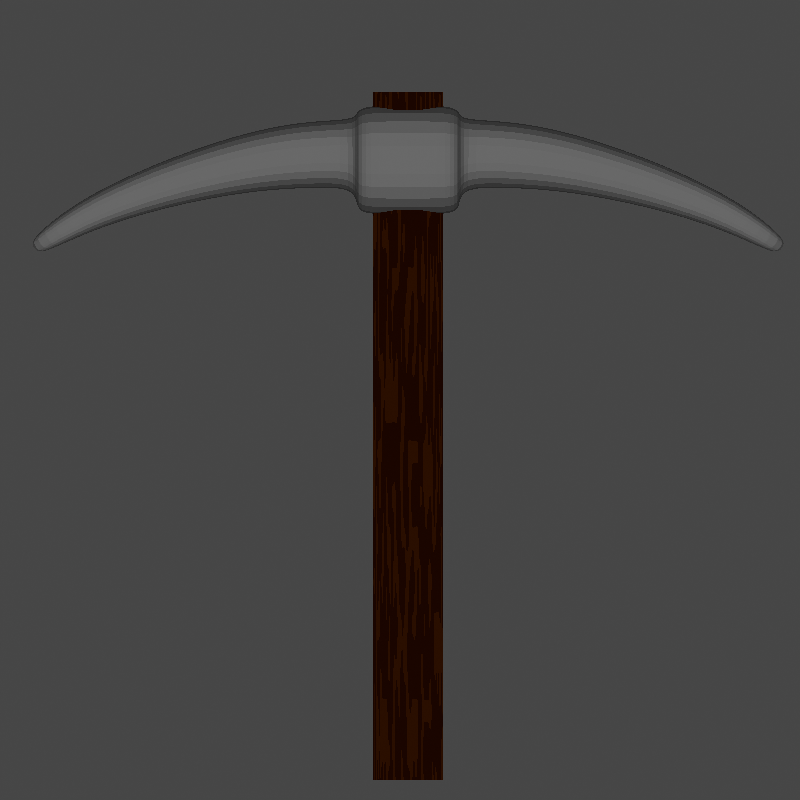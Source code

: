 # Source: Pickaxe.blend  (saved by Blender 2.90.8; exported with 4.5.12 LTS)
import bpy
from mathutils import Matrix  # noqa: F401  (used for matrix-valued properties, if any)

bpy.ops.wm.read_factory_settings(use_empty=True)
scene = bpy.context.scene
scene.name = 'Scene'

# ---- collections
col_collection = bpy.data.collections.new('Collection'); scene.collection.children.link(col_collection)

# ---- materials (node trees are filled in below, after node groups)
mat_material_001 = bpy.data.materials.new('Material.001')
mat_material_002 = bpy.data.materials.new('Material.002')

# ---- material node trees
mat_material_001.use_nodes = True; mat_material_001.node_tree.nodes.clear()
_N = mat_material_001.node_tree.nodes; _L = mat_material_001.node_tree.links
n0 = _N.new('ShaderNodeBsdfPrincipled'); n0.name = 'Principled BSDF'; n0.location = (55, 300)
n0.distribution = 'GGX'
n0.subsurface_method = 'BURLEY'
n0.inputs[3].default_value = 1.45
n0.inputs[27].default_value = (0.0, 0.0, 0.0, 1.0)
n0.inputs[28].default_value = 1.0
n1 = _N.new('ShaderNodeOutputMaterial'); n1.name = 'Material Output'; n1.location = (345, 300)
n2 = _N.new('ShaderNodeEmission'); n2.name = 'Emission Viewer'; n2.location = (345, 340)
n2.label = 'Viewer'
n2.hide = True
n3 = _N.new('ShaderNodeValToRGB'); n3.name = 'ColorRamp'; n3.location = (-265, 236)
n3.color_ramp.interpolation = 'CONSTANT'
while len(n3.color_ramp.elements) > 1: n3.color_ramp.elements.remove(n3.color_ramp.elements[-1])
n3.color_ramp.elements[0].position = 0.0; n3.color_ramp.elements[0].color = (0.01001, 0.001242, 0.0, 1.0)
_e = n3.color_ramp.elements.new(0.06818); _e.color = (0.02085, 0.004485, 0.0, 1.0)
n4 = _N.new('ShaderNodeTexNoise'); n4.name = 'Musgrave Texture'; n4.location = (-537, 247)
n4.width = 150
n4.normalize = False
n4.inputs[2].default_value = 53.1
n4.inputs[3].default_value = 0.0
n4.inputs[4].default_value = 1.0
n4.inputs[5].default_value = 19.5
n5 = _N.new('ShaderNodeMapping'); n5.name = 'Mapping'; n5.location = (-787, 151)
n5.inputs[3].default_value = (1.0, 0.3, 1.0)
n6 = _N.new('ShaderNodeTexCoord'); n6.name = 'Texture Coordinate'; n6.location = (-997, 107)
n7 = _N.new('ShaderNodeMath'); n7.name = 'Math'; n7.location = (-537, 287)
n7.hide = True
n7.operation = 'MULTIPLY'
n7.inputs[1].default_value = 0.7
_L.new(n3.outputs[0], n0.inputs[0])
_L.new(n6.outputs[2], n5.inputs[0])
_L.new(n5.outputs[0], n4.inputs[0])
_L.new(n2.outputs[0], n1.inputs[0])
_L.new(n3.outputs[0], n2.inputs[0])
_L.new(n7.outputs[0], n3.inputs[0])
_L.new(n4.outputs[0], n7.inputs[0])
n1.is_active_output = True
mat_material_002.use_nodes = True; mat_material_002.node_tree.nodes.clear()
_N = mat_material_002.node_tree.nodes; _L = mat_material_002.node_tree.links
n0 = _N.new('ShaderNodeBsdfPrincipled'); n0.name = 'Principled BSDF'; n0.location = (10, 300)
n0.distribution = 'GGX'
n0.subsurface_method = 'BURLEY'
n0.inputs[0].default_value = (0.07425, 0.07425, 0.07425, 1.0)
n0.inputs[1].default_value = 0.3191
n0.inputs[2].default_value = 0.7163
n0.inputs[3].default_value = 1.45
n0.inputs[13].default_value = 1.0
n0.inputs[27].default_value = (0.0, 0.0, 0.0, 1.0)
n0.inputs[28].default_value = 1.0
n1 = _N.new('ShaderNodeMapping'); n1.name = 'Mapping'; n1.location = (-1048, 135)
n1.inputs[3].default_value = (1.0, 0.3, 1.0)
n2 = _N.new('ShaderNodeTexCoord'); n2.name = 'Texture Coordinate'; n2.location = (-1259, 91)
n3 = _N.new('ShaderNodeOutputMaterial'); n3.name = 'Material Output'; n3.location = (300, 300)
_L.new(n0.outputs[0], n3.inputs[0])
_L.new(n2.outputs[2], n1.inputs[0])
n3.is_active_output = True

# ---- world
world_world = bpy.data.worlds.new('World'); scene.world = world_world
world_world.use_nodes = True; world_world.node_tree.nodes.clear()
_N = world_world.node_tree.nodes; _L = world_world.node_tree.links
n0 = _N.new('ShaderNodeOutputWorld'); n0.name = 'World Output'; n0.location = (300, 300)
n1 = _N.new('ShaderNodeBackground'); n1.name = 'Background'; n1.location = (10, 300)
n1.inputs[0].default_value = (0.05088, 0.05088, 0.05088, 1.0)
_L.new(n1.outputs[0], n0.inputs[0])
n0.is_active_output = True
world_world.color = (0.05088, 0.05088, 0.05088)
world_world.use_sun_shadow = False
world_world.sun_shadow_jitter_overblur = 0.0

# ---- cameras
cam_camera = bpy.data.cameras.new('Camera')
cam_camera.type = 'ORTHO'
cam_camera.clip_end = 100.0
cam_camera.ortho_scale = 3.014

# ---- lights
light_light = bpy.data.lights.new('Light', 'SUN')
light_light.transmission_factor = 0.0
light_light.angle = 0.1993
light_light.energy = 3.0
light_light.shadow_soft_size = 0.1
light_light.shadow_cascade_max_distance = 1000.0

# ---- meshes
me_cylinder = bpy.data.meshes.new('Cylinder')
me_cylinder.from_pydata([(0.0, 1.0, -1.0), (0.0, 1.0, 1.0), (0.1951, 0.9808, -1.0), (0.1951, 0.9808, 1.0), (0.3827, 0.9239, -1.0), (0.3827, 0.9239, 1.0), (0.5556, 0.8315, -1.0), (0.5556, 0.8315, 1.0), (0.7071, 0.7071, -1.0), (0.7071, 0.7071, 1.0), (0.8315, 0.5556, -1.0), (0.8315, 0.5556, 1.0), (0.9239, 0.3827, -1.0), (0.9239, 0.3827, 1.0), (0.9808, 0.1951, -1.0), (0.9808, 0.1951, 1.0), (1.0, 7.55e-08, -1.0), (1.0, 7.55e-08, 1.0), (0.9808, -0.1951, -1.0), (0.9808, -0.1951, 1.0), (0.9239, -0.3827, -1.0), (0.9239, -0.3827, 1.0), (0.8315, -0.5556, -1.0), (0.8315, -0.5556, 1.0), (0.7071, -0.7071, -1.0), (0.7071, -0.7071, 1.0), (0.5556, -0.8315, -1.0), (0.5556, -0.8315, 1.0), (0.3827, -0.9239, -1.0), (0.3827, -0.9239, 1.0), (0.1951, -0.9808, -1.0), (0.1951, -0.9808, 1.0), (-3.258e-07, -1.0, -1.0), (-3.258e-07, -1.0, 1.0), (-0.1951, -0.9808, -1.0), (-0.1951, -0.9808, 1.0), (-0.3827, -0.9239, -1.0), (-0.3827, -0.9239, 1.0), (-0.5556, -0.8315, -1.0), (-0.5556, -0.8315, 1.0), (-0.7071, -0.7071, -1.0), (-0.7071, -0.7071, 1.0), (-0.8315, -0.5556, -1.0), (-0.8315, -0.5556, 1.0), (-0.9239, -0.3827, -1.0), (-0.9239, -0.3827, 1.0), (-0.9808, -0.1951, -1.0), (-0.9808, -0.1951, 1.0), (-1.0, 9.656e-07, -1.0), (-1.0, 9.656e-07, 1.0), (-0.9808, 0.1951, -1.0), (-0.9808, 0.1951, 1.0), (-0.9239, 0.3827, -1.0), (-0.9239, 0.3827, 1.0), (-0.8315, 0.5556, -1.0), (-0.8315, 0.5556, 1.0), (-0.7071, 0.7071, -1.0), (-0.7071, 0.7071, 1.0), (-0.5556, 0.8315, -1.0), (-0.5556, 0.8315, 1.0), (-0.3827, 0.9239, -1.0), (-0.3827, 0.9239, 1.0), (-0.1951, 0.9808, -1.0), (-0.1951, 0.9808, 1.0)], [], [(0, 1, 3, 2), (2, 3, 5, 4), (4, 5, 7, 6), (6, 7, 9, 8), (8, 9, 11, 10), (10, 11, 13, 12), (12, 13, 15, 14), (14, 15, 17, 16), (16, 17, 19, 18), (18, 19, 21, 20), (20, 21, 23, 22), (22, 23, 25, 24), (24, 25, 27, 26), (26, 27, 29, 28), (28, 29, 31, 30), (30, 31, 33, 32), (32, 33, 35, 34), (34, 35, 37, 36), (36, 37, 39, 38), (38, 39, 41, 40), (40, 41, 43, 42), (42, 43, 45, 44), (44, 45, 47, 46), (46, 47, 49, 48), (48, 49, 51, 50), (50, 51, 53, 52), (52, 53, 55, 54), (54, 55, 57, 56), (56, 57, 59, 58), (58, 59, 61, 60), (3, 1, 63, 61, 59, 57, 55, 53, 51, 49, 47, 45, 43, 41, 39, 37, 35, 33, 31, 29, 27, 25, 23, 21, 19, 17, 15, 13, 11, 9, 7, 5), (60, 61, 63, 62), (62, 63, 1, 0), (0, 2, 4, 6, 8, 10, 12, 14, 16, 18, 20, 22, 24, 26, 28, 30, 32, 34, 36, 38, 40, 42, 44, 46, 48, 50, 52, 54, 56, 58, 60, 62)])
_uv = me_cylinder.uv_layers.new(name='UVMap')
_uv.uv.foreach_set('vector', [1.0, 0.5, 1.0, 1.0, 0.9688, 1.0, 0.9688, 0.5, 0.9688, 0.5, 0.9688, 1.0, 0.9375, 1.0, 0.9375, 0.5, 0.9375, 0.5, 0.9375, 1.0, 0.9062, 1.0, 0.9062, 0.5, 0.9062, 0.5, 0.9062, 1.0, 0.875, 1.0, 0.875, 0.5, 0.875, 0.5, 0.875, 1.0, 0.8438, 1.0, 0.8438, 0.5, 0.8438, 0.5, 0.8438, 1.0, 0.8125, 1.0, 0.8125, 0.5, 0.8125, 0.5, 0.8125, 1.0, 0.7812, 1.0, 0.7812, 0.5, 0.7812, 0.5, 0.7812, 1.0, 0.75, 1.0, 0.75, 0.5, 0.75, 0.5, 0.75, 1.0, 0.7188, 1.0, 0.7188, 0.5, 0.7188, 0.5, 0.7188, 1.0, 0.6875, 1.0, 0.6875, 0.5, 0.6875, 0.5, 0.6875, 1.0, 0.6562, 1.0, 0.6562, 0.5, 0.6562, 0.5, 0.6562, 1.0, 0.625, 1.0, 0.625, 0.5, 0.625, 0.5, 0.625, 1.0, 0.5938, 1.0, 0.5938, 0.5, 0.5938, 0.5, 0.5938, 1.0, 0.5625, 1.0, 0.5625, 0.5, 0.5625, 0.5, 0.5625, 1.0, 0.5312, 1.0, 0.5312, 0.5, 0.5312, 0.5, 0.5312, 1.0, 0.5, 1.0, 0.5, 0.5, 0.5, 0.5, 0.5, 1.0, 0.4688, 1.0, 0.4688, 0.5, 0.4688, 0.5, 0.4688, 1.0, 0.4375, 1.0, 0.4375, 0.5, 0.4375, 0.5, 0.4375, 1.0, 0.4062, 1.0, 0.4062, 0.5, 0.4062, 0.5, 0.4062, 1.0, 0.375, 1.0, 0.375, 0.5, 0.375, 0.5, 0.375, 1.0, 0.3438, 1.0, 0.3438, 0.5, 0.3438, 0.5, 0.3438, 1.0, 0.3125, 1.0, 0.3125, 0.5, 0.3125, 0.5, 0.3125, 1.0, 0.2812, 1.0, 0.2812, 0.5, 0.2812, 0.5, 0.2812, 1.0, 0.25, 1.0, 0.25, 0.5, 0.25, 0.5, 0.25, 1.0, 0.2188, 1.0, 0.2188, 0.5, 0.2188, 0.5, 0.2188, 1.0, 0.1875, 1.0, 0.1875, 0.5, 0.1875, 0.5, 0.1875, 1.0, 0.1562, 1.0, 0.1562, 0.5, 0.1562, 0.5, 0.1562, 1.0, 0.125, 1.0, 0.125, 0.5, 0.125, 0.5, 0.125, 1.0, 0.09375, 1.0, 0.09375, 0.5, 0.09375, 0.5, 0.09375, 1.0, 0.0625, 1.0, 0.0625, 0.5, 0.2968, 0.4854, 0.25, 0.49, 0.2032, 0.4854, 0.1582, 0.4717, 0.1167, 0.4496, 0.08029, 0.4197, 0.05045, 0.3833, 0.02827, 0.3418, 0.01461, 0.2968, 0.01, 0.25, 0.01461, 0.2032, 0.02827, 0.1582, 0.05045, 0.1167, 0.08029, 0.08029, 0.1167, 0.05045, 0.1582, 0.02827, 0.2032, 0.01461, 0.25, 0.01, 0.2968, 0.01461, 0.3418, 0.02827, 0.3833, 0.05045, 0.4197, 0.08029, 0.4496, 0.1167, 0.4717, 0.1582, 0.4854, 0.2032, 0.49, 0.25, 0.4854, 0.2968, 0.4717, 0.3418, 0.4496, 0.3833, 0.4197, 0.4197, 0.3833, 0.4496, 0.3418, 0.4717, 0.0625, 0.5, 0.0625, 1.0, 0.03125, 1.0, 0.03125, 0.5, 0.03125, 0.5, 0.03125, 1.0, 0.0, 1.0, 0.0, 0.5, 0.75, 0.49, 0.7968, 0.4854, 0.8418, 0.4717, 0.8833, 0.4496, 0.9197, 0.4197, 0.9496, 0.3833, 0.9717, 0.3418, 0.9854, 0.2968, 0.99, 0.25, 0.9854, 0.2032, 0.9717, 0.1582, 0.9496, 0.1167, 0.9197, 0.08029, 0.8833, 0.05045, 0.8418, 0.02827, 0.7968, 0.01461, 0.75, 0.01, 0.7032, 0.01461, 0.6582, 0.02827, 0.6167, 0.05045, 0.5803, 0.08029, 0.5504, 0.1167, 0.5283, 0.1582, 0.5146, 0.2032, 0.51, 0.25, 0.5146, 0.2968, 0.5283, 0.3418, 0.5504, 0.3833, 0.5803, 0.4197, 0.6167, 0.4496, 0.6582, 0.4717, 0.7032, 0.4854])
me_cylinder.materials.append(mat_material_001)
me_cylinder.use_remesh_fix_poles = True
me_cylinder.use_remesh_preserve_attributes = False
me_cylinder.use_mirror_vertex_groups = False
me_cylinder.update()
me_cube = bpy.data.meshes.new('Cube')
me_cube.from_pydata([(-1.0, -1.0, -1.0), (-1.0, -1.0, 1.0), (-1.0, 1.0, -1.0), (-1.0, 1.0, 1.0), (1.0, -1.0, -1.0), (1.0, -1.0, 1.0), (1.0, 1.0, -1.0), (1.0, 1.0, 1.0), (-0.8897, -1.24, -0.8897), (-0.8897, -1.24, 0.8897), (0.8897, -1.24, 0.8897), (0.8897, -1.24, -0.8897), (-0.6644, -1.24, -0.4998), (-0.6644, -1.24, 0.7276), (0.6644, -1.24, 0.7276), (0.6644, -1.24, -0.4998), (-0.6644, -2.395, -0.5109), (-0.6644, -2.503, 0.714), (0.6644, -2.503, 0.714), (0.6644, -2.395, -0.5109), (-0.5766, -3.779, -0.5651), (-0.5766, -4.065, 0.4789), (0.5766, -4.065, 0.4789), (0.5766, -3.779, -0.5651), (-0.4445, -5.755, -0.8358), (-0.4445, -6.121, -0.06053), (0.4445, -6.121, -0.06053), (0.4445, -5.755, -0.8358), (-0.3196, -7.581, -1.245), (-0.3196, -7.991, -0.7385), (0.3196, -7.991, -0.7385), (0.3196, -7.581, -1.245), (-0.1769, -8.828, -1.705), (-0.1769, -9.091, -1.441), (0.1769, -9.091, -1.441), (0.1769, -8.828, -1.705), (-1.0, 0.0, -1.0), (-1.0, 0.0, 1.0), (1.0, 0.0, -1.0), (1.0, 0.0, 1.0), (-1.0, -1.0, 0.0), (-1.0, 1.0, 0.0), (1.0, 1.0, 0.0), (1.0, -1.0, 0.0), (-0.8897, -1.24, -5.96e-08), (0.8897, -1.24, -5.96e-08), (-0.6644, -1.24, 0.1139), (0.6644, -1.24, 0.1139), (-0.6644, -2.449, 0.1016), (0.6644, -2.449, 0.1016), (-0.5766, -3.922, -0.04311), (0.5766, -3.922, -0.04311), (-0.4445, -5.938, -0.4481), (0.4445, -5.938, -0.4481), (-0.3196, -7.786, -0.9919), (0.3196, -7.786, -0.9919), (-0.1769, -8.959, -1.573), (0.1769, -8.959, -1.573), (1.0, 0.0, 0.0), (-1.0, 0.0, 0.0)], [], [(59, 37, 3, 41), (41, 3, 7, 42), (58, 39, 5, 43), (40, 0, 8, 44), (36, 38, 4, 0), (39, 37, 1, 5), (45, 10, 14, 47), (0, 4, 11, 8), (5, 1, 9, 10), (43, 5, 10, 45), (12, 15, 19, 16), (8, 11, 15, 12), (44, 8, 12, 46), (10, 9, 13, 14), (18, 17, 21, 22), (46, 12, 16, 48), (14, 13, 17, 18), (47, 14, 18, 49), (20, 23, 27, 24), (49, 18, 22, 51), (16, 19, 23, 20), (48, 16, 20, 50), (24, 27, 31, 28), (50, 20, 24, 52), (22, 21, 25, 26), (51, 22, 26, 53), (30, 29, 33, 34), (52, 24, 28, 54), (26, 25, 29, 30), (53, 26, 30, 55), (57, 34, 33, 56), (55, 30, 34, 57), (28, 31, 35, 32), (54, 28, 32, 56), (7, 3, 37, 39), (2, 6, 38, 36), (42, 7, 39, 58), (40, 1, 37, 59), (0, 40, 59, 36), (6, 42, 58, 38), (29, 54, 56, 33), (31, 55, 57, 35), (35, 57, 56, 32), (27, 53, 55, 31), (25, 52, 54, 29), (23, 51, 53, 27), (21, 50, 52, 25), (17, 48, 50, 21), (19, 49, 51, 23), (15, 47, 49, 19), (13, 46, 48, 17), (9, 44, 46, 13), (4, 43, 45, 11), (11, 45, 47, 15), (1, 40, 44, 9), (38, 58, 43, 4), (2, 41, 42, 6), (36, 59, 41, 2)])
_uv = me_cube.uv_layers.new(name='UVMap')
_uv.uv.foreach_set('vector', [0.4756, 0.5722, 0.4756, 0.5969, 0.4938, 0.5969, 0.4938, 0.5722, 0.4938, 0.5722, 0.4938, 0.5969, 0.4938, 0.5969, 0.4938, 0.5722, 0.4756, 0.5722, 0.4756, 0.5969, 0.4574, 0.5969, 0.4574, 0.5722, 0.4574, 0.5722, 0.4574, 0.5475, 0.453, 0.5503, 0.453, 0.5722, 0.4756, 0.5475, 0.4756, 0.5475, 0.4574, 0.5475, 0.4574, 0.5475, 0.4756, 0.5969, 0.4756, 0.5969, 0.4574, 0.5969, 0.4574, 0.5969, 0.453, 0.5722, 0.453, 0.5942, 0.453, 0.5902, 0.453, 0.575, 0.4574, 0.5475, 0.4574, 0.5475, 0.453, 0.5503, 0.453, 0.5503, 0.4574, 0.5969, 0.4574, 0.5969, 0.453, 0.5942, 0.453, 0.5942, 0.4574, 0.5722, 0.4574, 0.5969, 0.453, 0.5942, 0.453, 0.5722, 0.453, 0.5599, 0.453, 0.5599, 0.432, 0.5596, 0.432, 0.5596, 0.453, 0.5503, 0.453, 0.5503, 0.453, 0.5599, 0.453, 0.5599, 0.453, 0.5722, 0.453, 0.5503, 0.453, 0.5599, 0.453, 0.575, 0.453, 0.5942, 0.453, 0.5942, 0.453, 0.5902, 0.453, 0.5902, 0.43, 0.5898, 0.43, 0.5898, 0.4016, 0.584, 0.4016, 0.584, 0.453, 0.575, 0.453, 0.5599, 0.432, 0.5596, 0.431, 0.5747, 0.453, 0.5902, 0.453, 0.5902, 0.43, 0.5898, 0.43, 0.5898, 0.453, 0.575, 0.453, 0.5902, 0.43, 0.5898, 0.431, 0.5747, 0.4068, 0.5583, 0.4068, 0.5583, 0.3708, 0.5516, 0.3708, 0.5516, 0.431, 0.5747, 0.43, 0.5898, 0.4016, 0.584, 0.4042, 0.5712, 0.432, 0.5596, 0.432, 0.5596, 0.4068, 0.5583, 0.4068, 0.5583, 0.431, 0.5747, 0.432, 0.5596, 0.4068, 0.5583, 0.4042, 0.5712, 0.3708, 0.5516, 0.3708, 0.5516, 0.3376, 0.5415, 0.3376, 0.5415, 0.4042, 0.5712, 0.4068, 0.5583, 0.3708, 0.5516, 0.3675, 0.5612, 0.4016, 0.584, 0.4016, 0.584, 0.3642, 0.5707, 0.3642, 0.5707, 0.4042, 0.5712, 0.4016, 0.584, 0.3642, 0.5707, 0.3675, 0.5612, 0.3301, 0.554, 0.3301, 0.554, 0.3101, 0.5366, 0.3101, 0.5366, 0.3675, 0.5612, 0.3708, 0.5516, 0.3376, 0.5415, 0.3338, 0.5477, 0.3642, 0.5707, 0.3642, 0.5707, 0.3301, 0.554, 0.3301, 0.554, 0.3675, 0.5612, 0.3642, 0.5707, 0.3301, 0.554, 0.3338, 0.5477, 0.3125, 0.5334, 0.3101, 0.5366, 0.3101, 0.5366, 0.3125, 0.5334, 0.3338, 0.5477, 0.3301, 0.554, 0.3101, 0.5366, 0.3125, 0.5334, 0.3376, 0.5415, 0.3376, 0.5415, 0.3149, 0.5301, 0.3149, 0.5301, 0.3338, 0.5477, 0.3376, 0.5415, 0.3149, 0.5301, 0.3125, 0.5334, 0.4938, 0.5969, 0.4938, 0.5969, 0.4756, 0.5969, 0.4756, 0.5969, 0.4938, 0.5475, 0.4938, 0.5475, 0.4756, 0.5475, 0.4756, 0.5475, 0.4938, 0.5722, 0.4938, 0.5969, 0.4756, 0.5969, 0.4756, 0.5722, 0.4574, 0.5722, 0.4574, 0.5969, 0.4756, 0.5969, 0.4756, 0.5722, 0.4574, 0.5475, 0.4574, 0.5722, 0.4756, 0.5722, 0.4756, 0.5475, 0.4938, 0.5475, 0.4938, 0.5722, 0.4756, 0.5722, 0.4756, 0.5475, 0.3301, 0.554, 0.3338, 0.5477, 0.3125, 0.5334, 0.3101, 0.5366, 0.3376, 0.5415, 0.3338, 0.5477, 0.3125, 0.5334, 0.3149, 0.5301, 0.3149, 0.5301, 0.3125, 0.5334, 0.3125, 0.5334, 0.3149, 0.5301, 0.3708, 0.5516, 0.3675, 0.5612, 0.3338, 0.5477, 0.3376, 0.5415, 0.3642, 0.5707, 0.3675, 0.5612, 0.3338, 0.5477, 0.3301, 0.554, 0.4068, 0.5583, 0.4042, 0.5712, 0.3675, 0.5612, 0.3708, 0.5516, 0.4016, 0.584, 0.4042, 0.5712, 0.3675, 0.5612, 0.3642, 0.5707, 0.43, 0.5898, 0.431, 0.5747, 0.4042, 0.5712, 0.4016, 0.584, 0.432, 0.5596, 0.431, 0.5747, 0.4042, 0.5712, 0.4068, 0.5583, 0.453, 0.5599, 0.453, 0.575, 0.431, 0.5747, 0.432, 0.5596, 0.453, 0.5902, 0.453, 0.575, 0.431, 0.5747, 0.43, 0.5898, 0.453, 0.5942, 0.453, 0.5722, 0.453, 0.575, 0.453, 0.5902, 0.4574, 0.5475, 0.4574, 0.5722, 0.453, 0.5722, 0.453, 0.5503, 0.453, 0.5503, 0.453, 0.5722, 0.453, 0.575, 0.453, 0.5599, 0.4574, 0.5969, 0.4574, 0.5722, 0.453, 0.5722, 0.453, 0.5942, 0.4756, 0.5475, 0.4756, 0.5722, 0.4574, 0.5722, 0.4574, 0.5475, 0.4938, 0.5475, 0.4938, 0.5722, 0.4938, 0.5722, 0.4938, 0.5475, 0.4756, 0.5475, 0.4756, 0.5722, 0.4938, 0.5722, 0.4938, 0.5475])
me_cube.materials.append(mat_material_002)
me_cube.use_remesh_fix_poles = True
me_cube.use_remesh_preserve_attributes = False
me_cube.use_mirror_vertex_groups = False
me_cube.update()

# ---- objects
ob_cylinder = bpy.data.objects.new('Cylinder', me_cylinder)
ob_cube = bpy.data.objects.new('Cube', me_cube)
ob_light = bpy.data.objects.new('Light', light_light)
ob_camera = bpy.data.objects.new('Camera', cam_camera)

# ---- transforms, parenting, visibility, modifiers, constraints
ob_cylinder.location = (0.0, 0.0, 0.493)
ob_cylinder.scale = (0.08485, 0.1322, 1.296)
ob_cylinder.lineart.crease_threshold = 0.0
ob_cube.location = (0.0, 0.0, 1.532)
ob_cube.scale = (0.158, 0.158, 0.2141)
ob_cube.lineart.crease_threshold = 0.0
_m = ob_cube.modifiers.new('Mirror', 'MIRROR')
_m.use_axis = (False, True, False)
_m = ob_cube.modifiers.new('Subdivision', 'SUBSURF')
_m.uv_smooth = 'PRESERVE_CORNERS'
ob_light.location = (4.076, 1.005, 5.904)
ob_light.rotation_euler = (1.571, 0.0, 1.571)
ob_light.lock_rotations_4d = False
ob_light.empty_display_type = 'ARROWS'
ob_light.color = (0.0, 0.0, 0.0, 0.0)
ob_light.lineart.crease_threshold = 0.0
ob_camera.location = (8.536, -0.02871, 0.6261)
ob_camera.rotation_euler = (1.571, -8.022e-10, 1.571)
ob_camera.lock_rotations_4d = False
ob_camera.empty_display_type = 'ARROWS'
ob_camera.color = (0.0, 0.0, 0.0, 0.0)
ob_camera.display_type = 'WIRE'
ob_camera.lineart.crease_threshold = 0.0

# ---- collection membership
scene.collection.objects.link(ob_cylinder)
scene.collection.objects.link(ob_cube)
col_collection.objects.link(ob_light)
col_collection.objects.link(ob_camera)

# ---- scene / render settings (as saved in the file)
scene.camera = ob_camera
scene.frame_start = 1; scene.frame_end = 250; scene.frame_set(1)
scene.render.engine = 'CYCLES'
scene.render.resolution_x = 64
scene.render.resolution_y = 64
scene.render.film_transparent = True
scene.cycles.samples = 128
scene.cycles.sampling_pattern = 'TABULATED_SOBOL'
scene.cycles.use_adaptive_sampling = False
scene.cycles.use_light_tree = False
scene.cycles.filter_width = 0.01
scene.view_settings.view_transform = 'Filmic'
bpy.context.view_layer.update()
